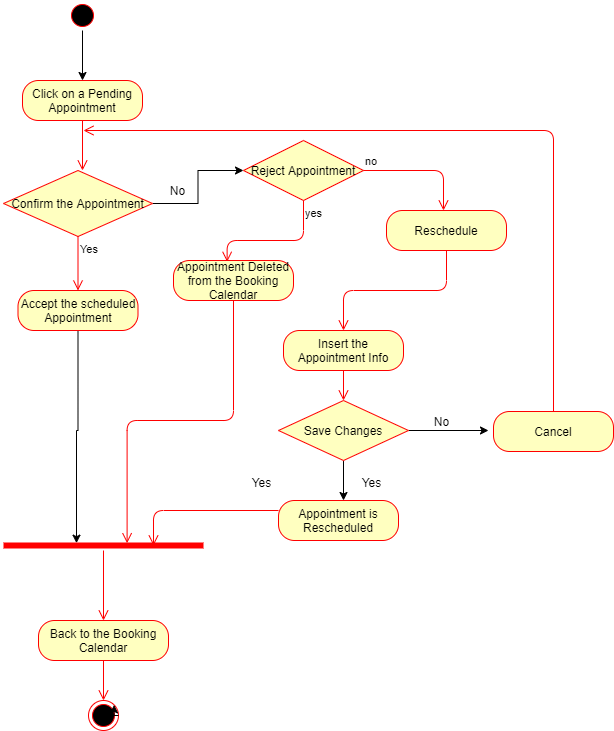

The diagram above was exported from draw.io. Its source (the exported page's mxGraphModel, read from the mxfile embedded in the PNG):
<mxGraphModel dx="782" dy="469" grid="1" gridSize="10" guides="1" tooltips="1" connect="1" arrows="1" fold="1" page="1" pageScale="1" pageWidth="827" pageHeight="1169" math="0" shadow="0">
  <root>
    <mxCell id="0" />
    <mxCell id="1" parent="0" />
    <mxCell id="1xcK4z-7fmxsR_L0OcB_-3" style="edgeStyle=orthogonalEdgeStyle;rounded=0;orthogonalLoop=1;jettySize=auto;html=1;exitX=0.5;exitY=1;exitDx=0;exitDy=0;" parent="1" edge="1">
      <mxGeometry relative="1" as="geometry">
        <mxPoint x="410" y="100" as="sourcePoint" />
        <mxPoint x="410" y="100" as="targetPoint" />
      </mxGeometry>
    </mxCell>
    <mxCell id="1xcK4z-7fmxsR_L0OcB_-4" value="Click on a Pending Appointment" style="rounded=1;whiteSpace=wrap;html=1;arcSize=40;fontColor=#000000;fillColor=#ffffc0;strokeColor=#ff0000;" parent="1" vertex="1">
      <mxGeometry x="339" y="80" width="120" height="40" as="geometry" />
    </mxCell>
    <mxCell id="1xcK4z-7fmxsR_L0OcB_-5" value="" style="edgeStyle=orthogonalEdgeStyle;html=1;verticalAlign=bottom;endArrow=open;endSize=8;strokeColor=#ff0000;entryX=0.5;entryY=0;entryDx=0;entryDy=0;" parent="1" source="1xcK4z-7fmxsR_L0OcB_-4" edge="1">
      <mxGeometry relative="1" as="geometry">
        <mxPoint x="399" y="170" as="targetPoint" />
        <Array as="points" />
      </mxGeometry>
    </mxCell>
    <mxCell id="1xcK4z-7fmxsR_L0OcB_-12" value="" style="edgeStyle=orthogonalEdgeStyle;rounded=0;orthogonalLoop=1;jettySize=auto;html=1;entryX=0.5;entryY=0;entryDx=0;entryDy=0;" parent="1" source="1xcK4z-7fmxsR_L0OcB_-6" target="1xcK4z-7fmxsR_L0OcB_-4" edge="1">
      <mxGeometry relative="1" as="geometry">
        <mxPoint x="399" y="90" as="targetPoint" />
      </mxGeometry>
    </mxCell>
    <mxCell id="1xcK4z-7fmxsR_L0OcB_-6" value="" style="ellipse;html=1;shape=startState;fillColor=#000000;strokeColor=#ff0000;" parent="1" vertex="1">
      <mxGeometry x="384" width="30" height="30" as="geometry" />
    </mxCell>
    <mxCell id="RRGvB8VW4mvUHMfBtY_i-10" value="" style="edgeStyle=orthogonalEdgeStyle;rounded=0;orthogonalLoop=1;jettySize=auto;html=1;" parent="1" source="1xcK4z-7fmxsR_L0OcB_-39" target="bRZfs8WozpuxWaC240LR-1" edge="1">
      <mxGeometry relative="1" as="geometry">
        <mxPoint x="650" y="340" as="targetPoint" />
      </mxGeometry>
    </mxCell>
    <mxCell id="1xcK4z-7fmxsR_L0OcB_-39" value="Confirm the Appointment" style="rhombus;whiteSpace=wrap;html=1;fillColor=#ffffc0;strokeColor=#ff0000;" parent="1" vertex="1">
      <mxGeometry x="320" y="170" width="149" height="66" as="geometry" />
    </mxCell>
    <mxCell id="1xcK4z-7fmxsR_L0OcB_-41" value="Yes" style="edgeStyle=orthogonalEdgeStyle;html=1;align=left;verticalAlign=top;endArrow=open;endSize=8;strokeColor=#ff0000;entryX=0.5;entryY=0;entryDx=0;entryDy=0;" parent="1" source="1xcK4z-7fmxsR_L0OcB_-39" target="1xcK4z-7fmxsR_L0OcB_-46" edge="1">
      <mxGeometry x="-1" relative="1" as="geometry">
        <mxPoint x="400" y="380" as="targetPoint" />
      </mxGeometry>
    </mxCell>
    <mxCell id="1xcK4z-7fmxsR_L0OcB_-42" value="Reschedule" style="rounded=1;whiteSpace=wrap;html=1;arcSize=40;fontColor=#000000;fillColor=#ffffc0;strokeColor=#ff0000;" parent="1" vertex="1">
      <mxGeometry x="703" y="210" width="120" height="40" as="geometry" />
    </mxCell>
    <mxCell id="RRGvB8VW4mvUHMfBtY_i-18" value="" style="edgeStyle=orthogonalEdgeStyle;rounded=0;orthogonalLoop=1;jettySize=auto;html=1;entryX=0.365;entryY=0.267;entryDx=0;entryDy=0;entryPerimeter=0;" parent="1" source="1xcK4z-7fmxsR_L0OcB_-46" target="1xcK4z-7fmxsR_L0OcB_-48" edge="1">
      <mxGeometry relative="1" as="geometry">
        <mxPoint x="395" y="530" as="targetPoint" />
        <Array as="points">
          <mxPoint x="395" y="430" />
          <mxPoint x="393" y="430" />
        </Array>
      </mxGeometry>
    </mxCell>
    <mxCell id="1xcK4z-7fmxsR_L0OcB_-46" value="Accept the scheduled Appointment" style="rounded=1;whiteSpace=wrap;html=1;arcSize=40;fontColor=#000000;fillColor=#ffffc0;strokeColor=#ff0000;" parent="1" vertex="1">
      <mxGeometry x="334.5" y="290" width="120" height="40" as="geometry" />
    </mxCell>
    <mxCell id="1xcK4z-7fmxsR_L0OcB_-51" value="" style="edgeStyle=orthogonalEdgeStyle;html=1;verticalAlign=bottom;endArrow=open;endSize=8;strokeColor=#ff0000;" parent="1" source="1xcK4z-7fmxsR_L0OcB_-50" target="1xcK4z-7fmxsR_L0OcB_-53" edge="1">
      <mxGeometry relative="1" as="geometry">
        <mxPoint x="630" y="730" as="targetPoint" />
      </mxGeometry>
    </mxCell>
    <mxCell id="1xcK4z-7fmxsR_L0OcB_-50" value="Back to the Booking Calendar" style="rounded=1;whiteSpace=wrap;html=1;arcSize=40;fontColor=#000000;fillColor=#ffffc0;strokeColor=#ff0000;" parent="1" vertex="1">
      <mxGeometry x="355" y="620" width="130" height="40" as="geometry" />
    </mxCell>
    <mxCell id="1xcK4z-7fmxsR_L0OcB_-52" value="" style="edgeStyle=orthogonalEdgeStyle;html=1;verticalAlign=bottom;endArrow=open;endSize=8;strokeColor=#ff0000;" parent="1" source="1xcK4z-7fmxsR_L0OcB_-48" target="1xcK4z-7fmxsR_L0OcB_-50" edge="1">
      <mxGeometry relative="1" as="geometry">
        <mxPoint x="630" y="665" as="targetPoint" />
        <mxPoint x="630" y="595" as="sourcePoint" />
      </mxGeometry>
    </mxCell>
    <mxCell id="1xcK4z-7fmxsR_L0OcB_-53" value="" style="ellipse;html=1;shape=endState;fillColor=#000000;strokeColor=#ff0000;" parent="1" vertex="1">
      <mxGeometry x="405" y="700" width="30" height="30" as="geometry" />
    </mxCell>
    <mxCell id="1xcK4z-7fmxsR_L0OcB_-48" value="" style="shape=line;html=1;strokeWidth=6;strokeColor=#ff0000;" parent="1" vertex="1">
      <mxGeometry x="320" y="540" width="200" height="10" as="geometry" />
    </mxCell>
    <mxCell id="9wQjwLWXGUns_v5oUAE9-1" value="" style="edgeStyle=orthogonalEdgeStyle;html=1;verticalAlign=bottom;endArrow=open;endSize=8;strokeColor=#ff0000;entryX=0.5;entryY=0;entryDx=0;entryDy=0;" parent="1" source="1xcK4z-7fmxsR_L0OcB_-42" target="XzFYtpa7LjvcY1_RKWXd-4" edge="1">
      <mxGeometry relative="1" as="geometry">
        <mxPoint x="620" y="330" as="targetPoint" />
        <Array as="points" />
        <mxPoint x="670" y="490" as="sourcePoint" />
      </mxGeometry>
    </mxCell>
    <mxCell id="9wQjwLWXGUns_v5oUAE9-2" style="edgeStyle=orthogonalEdgeStyle;rounded=0;orthogonalLoop=1;jettySize=auto;html=1;exitX=1;exitY=0.5;exitDx=0;exitDy=0;entryX=1;entryY=0;entryDx=0;entryDy=0;" parent="1" source="1xcK4z-7fmxsR_L0OcB_-53" target="1xcK4z-7fmxsR_L0OcB_-53" edge="1">
      <mxGeometry relative="1" as="geometry" />
    </mxCell>
    <mxCell id="RRGvB8VW4mvUHMfBtY_i-12" value="No" style="text;html=1;align=center;verticalAlign=middle;resizable=0;points=[];autosize=1;" parent="1" vertex="1">
      <mxGeometry x="479" y="180" width="30" height="20" as="geometry" />
    </mxCell>
    <mxCell id="XzFYtpa7LjvcY1_RKWXd-4" value="Insert the Appointment Info" style="rounded=1;whiteSpace=wrap;html=1;arcSize=40;fontColor=#000000;fillColor=#ffffc0;strokeColor=#ff0000;" parent="1" vertex="1">
      <mxGeometry x="600" y="330" width="120" height="40" as="geometry" />
    </mxCell>
    <mxCell id="XzFYtpa7LjvcY1_RKWXd-5" value="" style="edgeStyle=orthogonalEdgeStyle;html=1;verticalAlign=bottom;endArrow=open;endSize=8;strokeColor=#ff0000;" parent="1" source="XzFYtpa7LjvcY1_RKWXd-4" target="XzFYtpa7LjvcY1_RKWXd-6" edge="1">
      <mxGeometry relative="1" as="geometry">
        <mxPoint x="660" y="410" as="targetPoint" />
      </mxGeometry>
    </mxCell>
    <mxCell id="XzFYtpa7LjvcY1_RKWXd-10" value="" style="edgeStyle=orthogonalEdgeStyle;rounded=0;orthogonalLoop=1;jettySize=auto;html=1;" parent="1" source="XzFYtpa7LjvcY1_RKWXd-6" edge="1">
      <mxGeometry relative="1" as="geometry">
        <mxPoint x="805" y="430" as="targetPoint" />
      </mxGeometry>
    </mxCell>
    <mxCell id="XzFYtpa7LjvcY1_RKWXd-13" value="" style="edgeStyle=orthogonalEdgeStyle;rounded=0;orthogonalLoop=1;jettySize=auto;html=1;" parent="1" source="XzFYtpa7LjvcY1_RKWXd-6" edge="1">
      <mxGeometry relative="1" as="geometry">
        <mxPoint x="660" y="500" as="targetPoint" />
        <Array as="points">
          <mxPoint x="660" y="500" />
          <mxPoint x="660" y="500" />
        </Array>
      </mxGeometry>
    </mxCell>
    <mxCell id="XzFYtpa7LjvcY1_RKWXd-6" value="Save Changes" style="rhombus;whiteSpace=wrap;html=1;fillColor=#ffffc0;strokeColor=#ff0000;" parent="1" vertex="1">
      <mxGeometry x="595" y="400" width="130" height="60" as="geometry" />
    </mxCell>
    <mxCell id="XzFYtpa7LjvcY1_RKWXd-11" value="No" style="text;html=1;align=center;verticalAlign=middle;resizable=0;points=[];autosize=1;" parent="1" vertex="1">
      <mxGeometry x="743" y="411" width="30" height="20" as="geometry" />
    </mxCell>
    <mxCell id="XzFYtpa7LjvcY1_RKWXd-15" value="Yes" style="text;html=1;align=center;verticalAlign=middle;resizable=0;points=[];autosize=1;" parent="1" vertex="1">
      <mxGeometry x="673" y="472" width="30" height="20" as="geometry" />
    </mxCell>
    <mxCell id="XzFYtpa7LjvcY1_RKWXd-21" value="Yes" style="text;html=1;align=center;verticalAlign=middle;resizable=0;points=[];autosize=1;" parent="1" vertex="1">
      <mxGeometry x="563" y="472" width="30" height="20" as="geometry" />
    </mxCell>
    <mxCell id="XzFYtpa7LjvcY1_RKWXd-19" value="Cancel" style="rounded=1;whiteSpace=wrap;html=1;arcSize=40;fontColor=#000000;fillColor=#ffffc0;strokeColor=#ff0000;" parent="1" vertex="1">
      <mxGeometry x="810" y="411" width="120" height="40" as="geometry" />
    </mxCell>
    <mxCell id="XzFYtpa7LjvcY1_RKWXd-20" value="" style="edgeStyle=orthogonalEdgeStyle;html=1;verticalAlign=bottom;endArrow=open;endSize=8;strokeColor=#ff0000;" parent="1" source="XzFYtpa7LjvcY1_RKWXd-19" edge="1">
      <mxGeometry relative="1" as="geometry">
        <mxPoint x="400" y="130" as="targetPoint" />
        <Array as="points">
          <mxPoint x="870" y="130" />
        </Array>
      </mxGeometry>
    </mxCell>
    <mxCell id="XzFYtpa7LjvcY1_RKWXd-24" value="Appointment is Rescheduled" style="rounded=1;whiteSpace=wrap;html=1;arcSize=40;fontColor=#000000;fillColor=#ffffc0;strokeColor=#ff0000;" parent="1" vertex="1">
      <mxGeometry x="595" y="500" width="120" height="40" as="geometry" />
    </mxCell>
    <mxCell id="XzFYtpa7LjvcY1_RKWXd-25" value="" style="edgeStyle=orthogonalEdgeStyle;html=1;verticalAlign=bottom;endArrow=open;endSize=8;strokeColor=#ff0000;entryX=0.75;entryY=0.5;entryDx=0;entryDy=0;entryPerimeter=0;" parent="1" source="XzFYtpa7LjvcY1_RKWXd-24" target="1xcK4z-7fmxsR_L0OcB_-48" edge="1">
      <mxGeometry relative="1" as="geometry">
        <mxPoint x="480" y="510" as="targetPoint" />
        <Array as="points">
          <mxPoint x="470" y="510" />
        </Array>
      </mxGeometry>
    </mxCell>
    <mxCell id="bRZfs8WozpuxWaC240LR-1" value="Reject Appointment" style="rhombus;whiteSpace=wrap;html=1;fillColor=#ffffc0;strokeColor=#ff0000;" parent="1" vertex="1">
      <mxGeometry x="560" y="140" width="120" height="60" as="geometry" />
    </mxCell>
    <mxCell id="bRZfs8WozpuxWaC240LR-2" value="no" style="edgeStyle=orthogonalEdgeStyle;html=1;align=left;verticalAlign=bottom;endArrow=open;endSize=8;strokeColor=#ff0000;" parent="1" source="bRZfs8WozpuxWaC240LR-1" edge="1">
      <mxGeometry x="-1" relative="1" as="geometry">
        <mxPoint x="760" y="210" as="targetPoint" />
      </mxGeometry>
    </mxCell>
    <mxCell id="bRZfs8WozpuxWaC240LR-3" value="yes" style="edgeStyle=orthogonalEdgeStyle;html=1;align=left;verticalAlign=top;endArrow=open;endSize=8;strokeColor=#ff0000;entryX=0.447;entryY=0.033;entryDx=0;entryDy=0;entryPerimeter=0;" parent="1" source="bRZfs8WozpuxWaC240LR-1" target="bRZfs8WozpuxWaC240LR-4" edge="1">
      <mxGeometry x="-1" relative="1" as="geometry">
        <mxPoint x="540" y="240" as="targetPoint" />
        <Array as="points">
          <mxPoint x="620" y="240" />
          <mxPoint x="544" y="240" />
        </Array>
      </mxGeometry>
    </mxCell>
    <mxCell id="bRZfs8WozpuxWaC240LR-4" value="Appointment Deleted from the Booking Calendar" style="rounded=1;whiteSpace=wrap;html=1;arcSize=40;fontColor=#000000;fillColor=#ffffc0;strokeColor=#ff0000;" parent="1" vertex="1">
      <mxGeometry x="490" y="260" width="120" height="40" as="geometry" />
    </mxCell>
    <mxCell id="bRZfs8WozpuxWaC240LR-5" value="" style="edgeStyle=orthogonalEdgeStyle;html=1;verticalAlign=bottom;endArrow=open;endSize=8;strokeColor=#ff0000;entryX=0.618;entryY=0.267;entryDx=0;entryDy=0;entryPerimeter=0;" parent="1" source="bRZfs8WozpuxWaC240LR-4" target="1xcK4z-7fmxsR_L0OcB_-48" edge="1">
      <mxGeometry relative="1" as="geometry">
        <mxPoint x="550" y="370" as="targetPoint" />
      </mxGeometry>
    </mxCell>
  </root>
</mxGraphModel>